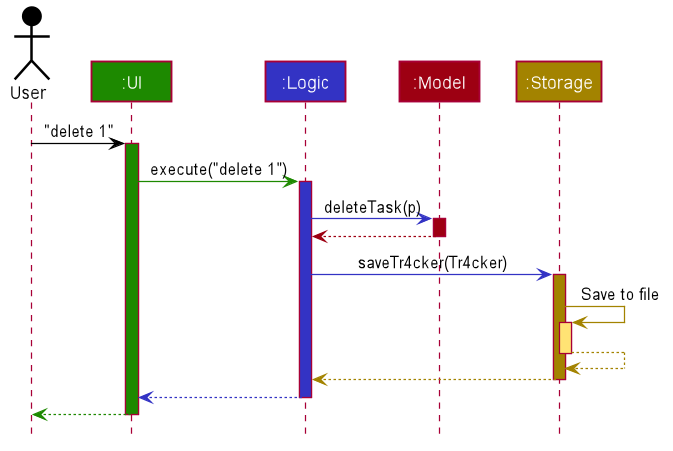

The diagram above was rendered by PlantUML. Its source (embedded in the PNG):
@startuml









skinparam BackgroundColor #FFFFFFF

skinparam Shadowing false

skinparam Class {
    FontColor #FFFFFF
    BorderThickness 1
    BorderColor #FFFFFF
    StereotypeFontColor #FFFFFF
    FontName Arial
}

skinparam Actor {
    BorderColor #000000
    Color #000000
    FontName Arial
}

skinparam Sequence {
    MessageAlign center
    BoxFontSize 15
    BoxPadding 0
    BoxFontColor #FFFFFF
    FontName Arial
}

skinparam Participant {
    FontColor #FFFFFFF
    Padding 20
}

skinparam MinClassWidth 50
skinparam ParticipantPadding 10
skinparam Shadowing false
skinparam DefaultTextAlignment center
skinparam packageStyle Rectangle

hide footbox
hide circle

Actor User as user #000000
Participant ":UI" as ui #1D8900
Participant ":Logic" as logic #3333C4
Participant ":Model" as model #9D0012
Participant ":Storage" as storage #A38300

user -[#000000]> ui : "delete 1"
activate ui #1D8900

ui -[#1D8900]> logic : execute("delete 1")
activate logic #3333C4

logic -[#3333C4]> model : deleteTask(p)
activate model #9D0012

model -[#9D0012]-> logic
deactivate model

logic -[#3333C4]> storage : saveTr4cker(Tr4cker)
activate storage #A38300

storage -[#A38300]> storage : Save to file
activate storage #FFE374
storage --[#A38300]> storage
deactivate storage

storage --[#A38300]> logic
deactivate storage

logic --[#3333C4]> ui
deactivate logic

ui--[#1D8900]> user
deactivate ui
@enduml